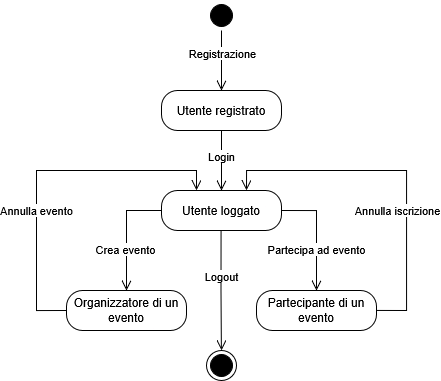

The diagram above was exported from draw.io. Its source (the exported page's mxGraphModel, read from the mxfile embedded in the PNG):
<mxGraphModel dx="1490" dy="477" grid="1" gridSize="10" guides="1" tooltips="1" connect="1" arrows="1" fold="1" page="1" pageScale="1" pageWidth="827" pageHeight="1169" math="0" shadow="0">
  <root>
    <mxCell id="0" />
    <mxCell id="1" parent="0" />
    <mxCell id="0CwrROOMxHfhkVsu1mv6-1" value="" style="ellipse;html=1;shape=startState;fillColor=#000000;" parent="1" vertex="1">
      <mxGeometry x="180" y="110" width="30" height="30" as="geometry" />
    </mxCell>
    <mxCell id="0CwrROOMxHfhkVsu1mv6-2" value="" style="edgeStyle=orthogonalEdgeStyle;html=1;verticalAlign=bottom;endArrow=open;endSize=8;rounded=0;" parent="1" source="0CwrROOMxHfhkVsu1mv6-1" edge="1">
      <mxGeometry relative="1" as="geometry">
        <mxPoint x="195" y="200" as="targetPoint" />
      </mxGeometry>
    </mxCell>
    <mxCell id="0CwrROOMxHfhkVsu1mv6-14" value="Registrazione" style="edgeLabel;html=1;align=center;verticalAlign=middle;resizable=0;points=[];" parent="0CwrROOMxHfhkVsu1mv6-2" vertex="1" connectable="0">
      <mxGeometry x="-0.2692" y="1" relative="1" as="geometry">
        <mxPoint as="offset" />
      </mxGeometry>
    </mxCell>
    <mxCell id="0CwrROOMxHfhkVsu1mv6-3" value="" style="ellipse;html=1;shape=endState;fillColor=#000000;strokeColor=#000000;" parent="1" vertex="1">
      <mxGeometry x="180" y="460" width="30" height="30" as="geometry" />
    </mxCell>
    <mxCell id="0CwrROOMxHfhkVsu1mv6-4" value="Utente registrato" style="rounded=1;whiteSpace=wrap;html=1;arcSize=40;" parent="1" vertex="1">
      <mxGeometry x="135" y="200" width="120" height="40" as="geometry" />
    </mxCell>
    <mxCell id="0CwrROOMxHfhkVsu1mv6-5" value="" style="edgeStyle=orthogonalEdgeStyle;html=1;verticalAlign=bottom;endArrow=open;endSize=8;rounded=0;" parent="1" source="0CwrROOMxHfhkVsu1mv6-4" edge="1">
      <mxGeometry relative="1" as="geometry">
        <mxPoint x="195" y="300" as="targetPoint" />
      </mxGeometry>
    </mxCell>
    <mxCell id="0CwrROOMxHfhkVsu1mv6-13" value="Login" style="edgeLabel;html=1;align=center;verticalAlign=middle;resizable=0;points=[];" parent="0CwrROOMxHfhkVsu1mv6-5" vertex="1" connectable="0">
      <mxGeometry x="-0.141" relative="1" as="geometry">
        <mxPoint as="offset" />
      </mxGeometry>
    </mxCell>
    <mxCell id="0CwrROOMxHfhkVsu1mv6-9" value="&lt;div&gt;Utente loggato&lt;/div&gt;" style="rounded=1;whiteSpace=wrap;html=1;arcSize=40;" parent="1" vertex="1">
      <mxGeometry x="135" y="300" width="120" height="40" as="geometry" />
    </mxCell>
    <mxCell id="0CwrROOMxHfhkVsu1mv6-10" value="" style="edgeStyle=orthogonalEdgeStyle;html=1;verticalAlign=bottom;endArrow=open;endSize=8;rounded=0;" parent="1" source="0CwrROOMxHfhkVsu1mv6-9" edge="1">
      <mxGeometry relative="1" as="geometry">
        <mxPoint x="100" y="400" as="targetPoint" />
      </mxGeometry>
    </mxCell>
    <mxCell id="LEH91nba1FqFXhP14Vbq-8" value="Crea evento" style="edgeLabel;html=1;align=center;verticalAlign=middle;resizable=0;points=[];" vertex="1" connectable="0" parent="0CwrROOMxHfhkVsu1mv6-10">
      <mxGeometry x="0.2723" y="-1" relative="1" as="geometry">
        <mxPoint as="offset" />
      </mxGeometry>
    </mxCell>
    <mxCell id="LEH91nba1FqFXhP14Vbq-4" value="" style="edgeStyle=orthogonalEdgeStyle;html=1;verticalAlign=bottom;endArrow=open;endSize=8;rounded=0;" edge="1" parent="1" target="0CwrROOMxHfhkVsu1mv6-3">
      <mxGeometry relative="1" as="geometry">
        <mxPoint x="195" y="450" as="targetPoint" />
        <mxPoint x="194.63" y="340" as="sourcePoint" />
      </mxGeometry>
    </mxCell>
    <mxCell id="LEH91nba1FqFXhP14Vbq-16" value="Logout" style="edgeLabel;html=1;align=center;verticalAlign=middle;resizable=0;points=[];" vertex="1" connectable="0" parent="LEH91nba1FqFXhP14Vbq-4">
      <mxGeometry x="-0.2347" y="2" relative="1" as="geometry">
        <mxPoint x="-2" as="offset" />
      </mxGeometry>
    </mxCell>
    <mxCell id="LEH91nba1FqFXhP14Vbq-5" value="" style="edgeStyle=orthogonalEdgeStyle;html=1;verticalAlign=bottom;endArrow=open;endSize=8;rounded=0;" edge="1" parent="1">
      <mxGeometry relative="1" as="geometry">
        <mxPoint x="290" y="400" as="targetPoint" />
        <mxPoint x="255" y="320" as="sourcePoint" />
      </mxGeometry>
    </mxCell>
    <mxCell id="LEH91nba1FqFXhP14Vbq-10" value="&lt;div&gt;Partecipa ad evento&lt;/div&gt;" style="edgeLabel;html=1;align=center;verticalAlign=middle;resizable=0;points=[];" vertex="1" connectable="0" parent="LEH91nba1FqFXhP14Vbq-5">
      <mxGeometry x="0.1311" y="1" relative="1" as="geometry">
        <mxPoint x="-1" y="8" as="offset" />
      </mxGeometry>
    </mxCell>
    <mxCell id="LEH91nba1FqFXhP14Vbq-6" value="Organizzatore di un evento" style="rounded=1;whiteSpace=wrap;html=1;arcSize=40;" vertex="1" parent="1">
      <mxGeometry x="40" y="400" width="120" height="40" as="geometry" />
    </mxCell>
    <mxCell id="LEH91nba1FqFXhP14Vbq-7" value="Partecipante di un evento" style="rounded=1;whiteSpace=wrap;html=1;arcSize=40;" vertex="1" parent="1">
      <mxGeometry x="230" y="400" width="120" height="40" as="geometry" />
    </mxCell>
    <mxCell id="LEH91nba1FqFXhP14Vbq-12" value="" style="edgeStyle=orthogonalEdgeStyle;html=1;verticalAlign=bottom;endArrow=open;endSize=8;rounded=0;entryX=0.708;entryY=0;entryDx=0;entryDy=0;entryPerimeter=0;" edge="1" parent="1" target="0CwrROOMxHfhkVsu1mv6-9">
      <mxGeometry relative="1" as="geometry">
        <mxPoint x="220" y="270" as="targetPoint" />
        <mxPoint x="350" y="420" as="sourcePoint" />
        <Array as="points">
          <mxPoint x="380" y="420" />
          <mxPoint x="380" y="280" />
          <mxPoint x="220" y="280" />
        </Array>
      </mxGeometry>
    </mxCell>
    <mxCell id="LEH91nba1FqFXhP14Vbq-13" value="Annulla iscrizione" style="edgeLabel;html=1;align=center;verticalAlign=middle;resizable=0;points=[];" vertex="1" connectable="0" parent="LEH91nba1FqFXhP14Vbq-12">
      <mxGeometry x="0.1311" y="1" relative="1" as="geometry">
        <mxPoint x="18" y="39" as="offset" />
      </mxGeometry>
    </mxCell>
    <mxCell id="LEH91nba1FqFXhP14Vbq-14" value="" style="edgeStyle=orthogonalEdgeStyle;html=1;verticalAlign=bottom;endArrow=open;endSize=8;rounded=0;entryX=0.708;entryY=0;entryDx=0;entryDy=0;entryPerimeter=0;" edge="1" parent="1">
      <mxGeometry relative="1" as="geometry">
        <mxPoint x="169.99703703703693" y="299.96" as="targetPoint" />
        <mxPoint x="39.99703703703693" y="419.96" as="sourcePoint" />
        <Array as="points">
          <mxPoint x="9.997037037036932" y="419.96" />
          <mxPoint x="9.997037037036932" y="279.96" />
          <mxPoint x="169.99703703703693" y="279.96" />
        </Array>
      </mxGeometry>
    </mxCell>
    <mxCell id="LEH91nba1FqFXhP14Vbq-15" value="Annulla evento" style="edgeLabel;html=1;align=center;verticalAlign=middle;resizable=0;points=[];" vertex="1" connectable="0" parent="LEH91nba1FqFXhP14Vbq-14">
      <mxGeometry x="0.1311" y="1" relative="1" as="geometry">
        <mxPoint x="-28" y="41" as="offset" />
      </mxGeometry>
    </mxCell>
  </root>
</mxGraphModel>